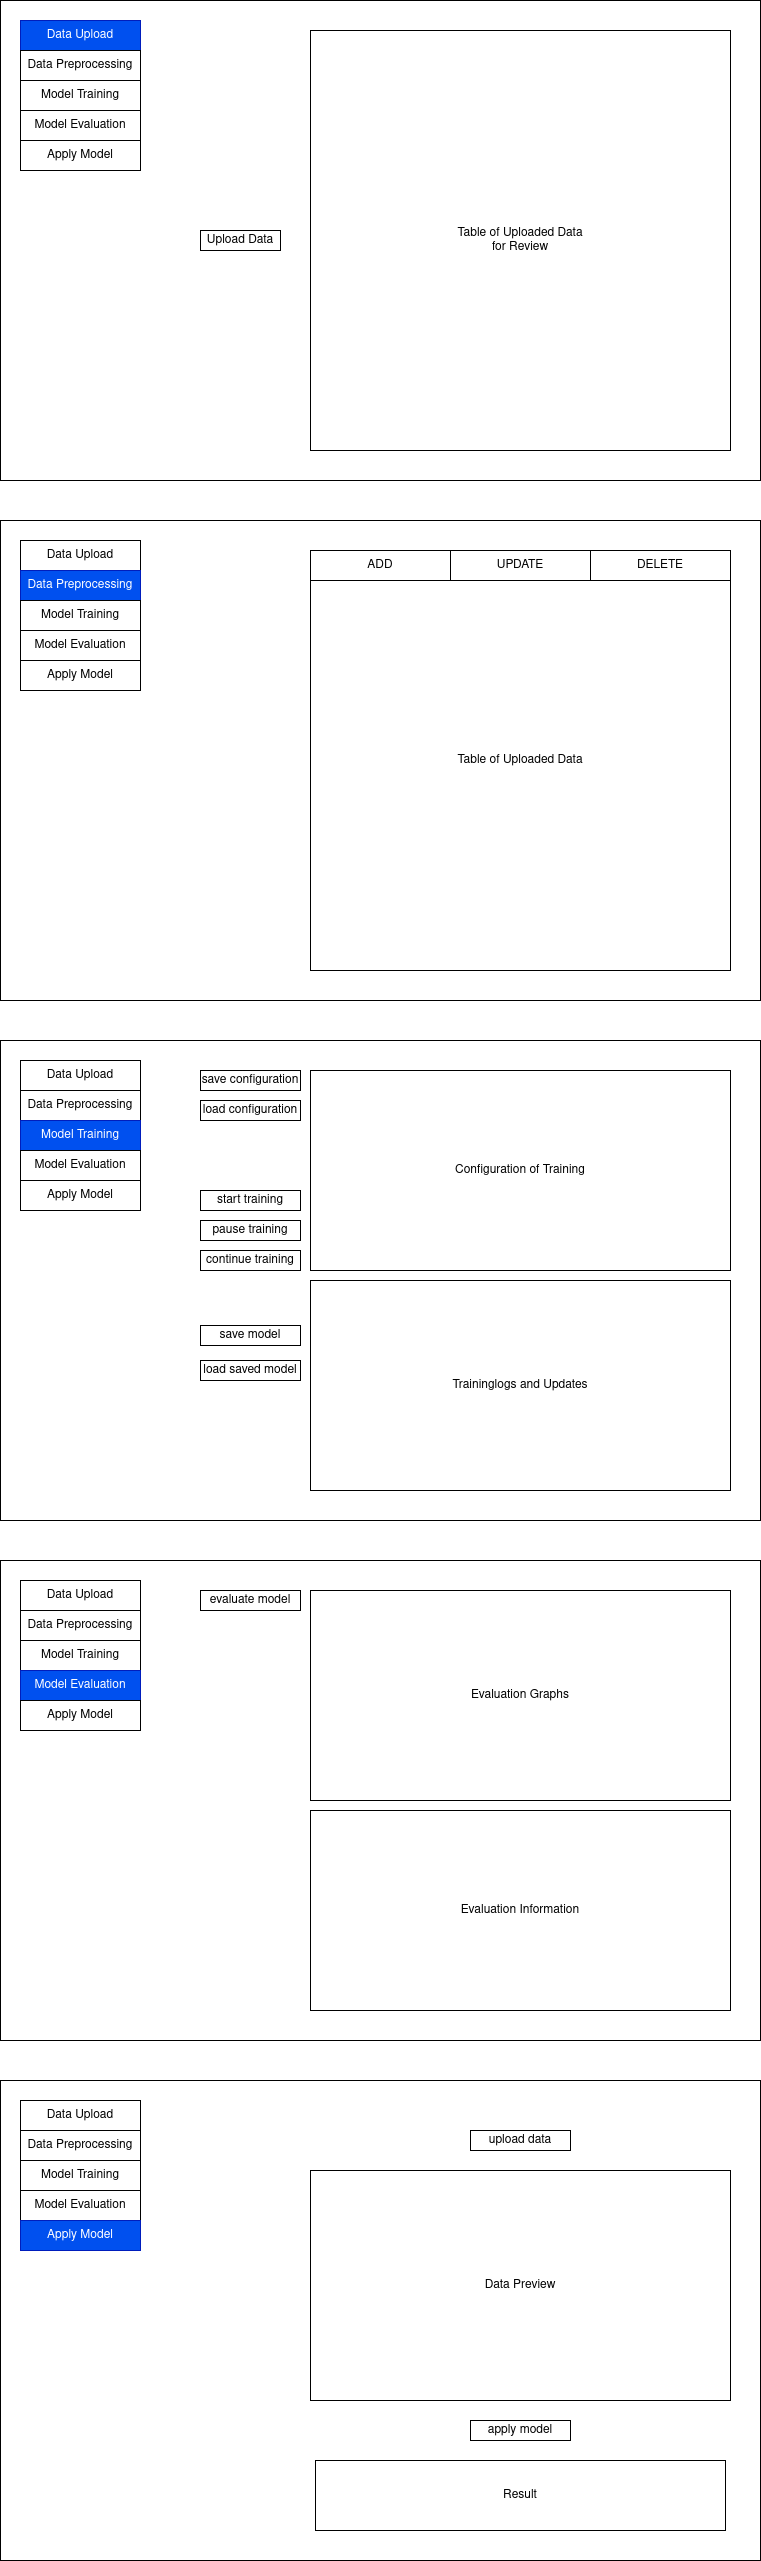

The diagram above was exported from draw.io. Its source (the exported page's mxGraphModel, read from the mxfile embedded in the PNG):
<mxGraphModel dx="1350" dy="764" grid="1" gridSize="10" guides="1" tooltips="1" connect="1" arrows="1" fold="1" page="1" pageScale="1" pageWidth="827" pageHeight="2769" math="0" shadow="0">
  <root>
    <mxCell id="0" />
    <mxCell id="1" parent="0" />
    <mxCell id="48xXEbnAb-qMiGEoR66J-1" value="" style="rounded=0;whiteSpace=wrap;html=1;" parent="1" vertex="1">
      <mxGeometry x="40" y="40" width="760" height="480" as="geometry" />
    </mxCell>
    <mxCell id="48xXEbnAb-qMiGEoR66J-2" value="" style="rounded=0;whiteSpace=wrap;html=1;" parent="1" vertex="1">
      <mxGeometry x="40" y="560" width="760" height="480" as="geometry" />
    </mxCell>
    <mxCell id="48xXEbnAb-qMiGEoR66J-3" value="" style="rounded=0;whiteSpace=wrap;html=1;" parent="1" vertex="1">
      <mxGeometry x="40" y="1080" width="760" height="480" as="geometry" />
    </mxCell>
    <mxCell id="48xXEbnAb-qMiGEoR66J-4" value="" style="rounded=0;whiteSpace=wrap;html=1;" parent="1" vertex="1">
      <mxGeometry x="40" y="1600" width="760" height="480" as="geometry" />
    </mxCell>
    <mxCell id="48xXEbnAb-qMiGEoR66J-5" value="Upload Data" style="rounded=0;whiteSpace=wrap;html=1;" parent="1" vertex="1">
      <mxGeometry x="240" y="270" width="80" height="20" as="geometry" />
    </mxCell>
    <mxCell id="48xXEbnAb-qMiGEoR66J-6" value="&lt;div&gt;Table of Uploaded Data&lt;/div&gt;&lt;div&gt;for Review&lt;br&gt;&lt;/div&gt;" style="rounded=0;whiteSpace=wrap;html=1;" parent="1" vertex="1">
      <mxGeometry x="350" y="70" width="420" height="420" as="geometry" />
    </mxCell>
    <mxCell id="48xXEbnAb-qMiGEoR66J-12" value="" style="group" parent="1" vertex="1" connectable="0">
      <mxGeometry x="60" y="60" width="120" height="150" as="geometry" />
    </mxCell>
    <mxCell id="48xXEbnAb-qMiGEoR66J-7" value="Data Upload" style="rounded=0;whiteSpace=wrap;html=1;fillColor=#0050ef;fontColor=#ffffff;strokeColor=#001DBC;" parent="48xXEbnAb-qMiGEoR66J-12" vertex="1">
      <mxGeometry width="120" height="30" as="geometry" />
    </mxCell>
    <mxCell id="48xXEbnAb-qMiGEoR66J-8" value="Data Preprocessing" style="rounded=0;whiteSpace=wrap;html=1;" parent="48xXEbnAb-qMiGEoR66J-12" vertex="1">
      <mxGeometry y="30" width="120" height="30" as="geometry" />
    </mxCell>
    <mxCell id="48xXEbnAb-qMiGEoR66J-9" value="Model Training" style="rounded=0;whiteSpace=wrap;html=1;" parent="48xXEbnAb-qMiGEoR66J-12" vertex="1">
      <mxGeometry y="60" width="120" height="30" as="geometry" />
    </mxCell>
    <mxCell id="48xXEbnAb-qMiGEoR66J-10" value="Model Evaluation" style="rounded=0;whiteSpace=wrap;html=1;" parent="48xXEbnAb-qMiGEoR66J-12" vertex="1">
      <mxGeometry y="90" width="120" height="30" as="geometry" />
    </mxCell>
    <mxCell id="48xXEbnAb-qMiGEoR66J-11" value="Apply Model" style="rounded=0;whiteSpace=wrap;html=1;" parent="48xXEbnAb-qMiGEoR66J-12" vertex="1">
      <mxGeometry y="120" width="120" height="30" as="geometry" />
    </mxCell>
    <mxCell id="2kNzjl0Pul56ljBtTVwd-1" value="" style="group" parent="1" vertex="1" connectable="0">
      <mxGeometry x="60" y="580" width="120" height="150" as="geometry" />
    </mxCell>
    <mxCell id="2kNzjl0Pul56ljBtTVwd-2" value="Data Upload" style="rounded=0;whiteSpace=wrap;html=1;" parent="2kNzjl0Pul56ljBtTVwd-1" vertex="1">
      <mxGeometry width="120" height="30" as="geometry" />
    </mxCell>
    <mxCell id="2kNzjl0Pul56ljBtTVwd-3" value="Data Preprocessing" style="rounded=0;whiteSpace=wrap;html=1;fillColor=#0050ef;fontColor=#ffffff;strokeColor=#001DBC;" parent="2kNzjl0Pul56ljBtTVwd-1" vertex="1">
      <mxGeometry y="30" width="120" height="30" as="geometry" />
    </mxCell>
    <mxCell id="2kNzjl0Pul56ljBtTVwd-4" value="Model Training" style="rounded=0;whiteSpace=wrap;html=1;" parent="2kNzjl0Pul56ljBtTVwd-1" vertex="1">
      <mxGeometry y="60" width="120" height="30" as="geometry" />
    </mxCell>
    <mxCell id="2kNzjl0Pul56ljBtTVwd-5" value="Model Evaluation" style="rounded=0;whiteSpace=wrap;html=1;" parent="2kNzjl0Pul56ljBtTVwd-1" vertex="1">
      <mxGeometry y="90" width="120" height="30" as="geometry" />
    </mxCell>
    <mxCell id="2kNzjl0Pul56ljBtTVwd-6" value="Apply Model" style="rounded=0;whiteSpace=wrap;html=1;" parent="2kNzjl0Pul56ljBtTVwd-1" vertex="1">
      <mxGeometry y="120" width="120" height="30" as="geometry" />
    </mxCell>
    <mxCell id="2kNzjl0Pul56ljBtTVwd-8" value="" style="group" parent="1" vertex="1" connectable="0">
      <mxGeometry x="60" y="1100" width="120" height="150" as="geometry" />
    </mxCell>
    <mxCell id="2kNzjl0Pul56ljBtTVwd-9" value="Data Upload" style="rounded=0;whiteSpace=wrap;html=1;" parent="2kNzjl0Pul56ljBtTVwd-8" vertex="1">
      <mxGeometry width="120" height="30" as="geometry" />
    </mxCell>
    <mxCell id="2kNzjl0Pul56ljBtTVwd-10" value="Data Preprocessing" style="rounded=0;whiteSpace=wrap;html=1;" parent="2kNzjl0Pul56ljBtTVwd-8" vertex="1">
      <mxGeometry y="30" width="120" height="30" as="geometry" />
    </mxCell>
    <mxCell id="2kNzjl0Pul56ljBtTVwd-11" value="Model Training" style="rounded=0;whiteSpace=wrap;html=1;fillColor=#0050ef;fontColor=#ffffff;strokeColor=#001DBC;" parent="2kNzjl0Pul56ljBtTVwd-8" vertex="1">
      <mxGeometry y="60" width="120" height="30" as="geometry" />
    </mxCell>
    <mxCell id="2kNzjl0Pul56ljBtTVwd-12" value="Model Evaluation" style="rounded=0;whiteSpace=wrap;html=1;" parent="2kNzjl0Pul56ljBtTVwd-8" vertex="1">
      <mxGeometry y="90" width="120" height="30" as="geometry" />
    </mxCell>
    <mxCell id="2kNzjl0Pul56ljBtTVwd-13" value="Apply Model" style="rounded=0;whiteSpace=wrap;html=1;" parent="2kNzjl0Pul56ljBtTVwd-8" vertex="1">
      <mxGeometry y="120" width="120" height="30" as="geometry" />
    </mxCell>
    <mxCell id="2kNzjl0Pul56ljBtTVwd-14" value="" style="group" parent="1" vertex="1" connectable="0">
      <mxGeometry x="60" y="1620" width="120" height="150" as="geometry" />
    </mxCell>
    <mxCell id="2kNzjl0Pul56ljBtTVwd-15" value="Data Upload" style="rounded=0;whiteSpace=wrap;html=1;" parent="2kNzjl0Pul56ljBtTVwd-14" vertex="1">
      <mxGeometry width="120" height="30" as="geometry" />
    </mxCell>
    <mxCell id="2kNzjl0Pul56ljBtTVwd-16" value="Data Preprocessing" style="rounded=0;whiteSpace=wrap;html=1;" parent="2kNzjl0Pul56ljBtTVwd-14" vertex="1">
      <mxGeometry y="30" width="120" height="30" as="geometry" />
    </mxCell>
    <mxCell id="2kNzjl0Pul56ljBtTVwd-17" value="Model Training" style="rounded=0;whiteSpace=wrap;html=1;" parent="2kNzjl0Pul56ljBtTVwd-14" vertex="1">
      <mxGeometry y="60" width="120" height="30" as="geometry" />
    </mxCell>
    <mxCell id="2kNzjl0Pul56ljBtTVwd-18" value="Model Evaluation" style="rounded=0;whiteSpace=wrap;html=1;fillColor=#0050ef;fontColor=#ffffff;strokeColor=#001DBC;" parent="2kNzjl0Pul56ljBtTVwd-14" vertex="1">
      <mxGeometry y="90" width="120" height="30" as="geometry" />
    </mxCell>
    <mxCell id="2kNzjl0Pul56ljBtTVwd-19" value="Apply Model" style="rounded=0;whiteSpace=wrap;html=1;" parent="2kNzjl0Pul56ljBtTVwd-14" vertex="1">
      <mxGeometry y="120" width="120" height="30" as="geometry" />
    </mxCell>
    <mxCell id="2kNzjl0Pul56ljBtTVwd-20" value="" style="rounded=0;whiteSpace=wrap;html=1;" parent="1" vertex="1">
      <mxGeometry x="40" y="2120" width="760" height="480" as="geometry" />
    </mxCell>
    <mxCell id="2kNzjl0Pul56ljBtTVwd-21" value="" style="group" parent="1" vertex="1" connectable="0">
      <mxGeometry x="60" y="2140" width="120" height="150" as="geometry" />
    </mxCell>
    <mxCell id="2kNzjl0Pul56ljBtTVwd-22" value="Data Upload" style="rounded=0;whiteSpace=wrap;html=1;" parent="2kNzjl0Pul56ljBtTVwd-21" vertex="1">
      <mxGeometry width="120" height="30" as="geometry" />
    </mxCell>
    <mxCell id="2kNzjl0Pul56ljBtTVwd-23" value="Data Preprocessing" style="rounded=0;whiteSpace=wrap;html=1;" parent="2kNzjl0Pul56ljBtTVwd-21" vertex="1">
      <mxGeometry y="30" width="120" height="30" as="geometry" />
    </mxCell>
    <mxCell id="2kNzjl0Pul56ljBtTVwd-24" value="Model Training" style="rounded=0;whiteSpace=wrap;html=1;" parent="2kNzjl0Pul56ljBtTVwd-21" vertex="1">
      <mxGeometry y="60" width="120" height="30" as="geometry" />
    </mxCell>
    <mxCell id="2kNzjl0Pul56ljBtTVwd-25" value="Model Evaluation" style="rounded=0;whiteSpace=wrap;html=1;" parent="2kNzjl0Pul56ljBtTVwd-21" vertex="1">
      <mxGeometry y="90" width="120" height="30" as="geometry" />
    </mxCell>
    <mxCell id="2kNzjl0Pul56ljBtTVwd-26" value="Apply Model" style="rounded=0;whiteSpace=wrap;html=1;fillColor=#0050ef;fontColor=#ffffff;strokeColor=#001DBC;" parent="2kNzjl0Pul56ljBtTVwd-21" vertex="1">
      <mxGeometry y="120" width="120" height="30" as="geometry" />
    </mxCell>
    <mxCell id="2kNzjl0Pul56ljBtTVwd-27" value="&lt;div&gt;Table of Uploaded Data&lt;/div&gt;" style="rounded=0;whiteSpace=wrap;html=1;" parent="1" vertex="1">
      <mxGeometry x="350" y="590" width="420" height="420" as="geometry" />
    </mxCell>
    <mxCell id="2kNzjl0Pul56ljBtTVwd-28" value="ADD&lt;br&gt;&lt;span style=&quot;white-space: pre&quot;&gt;&lt;/span&gt;" style="rounded=0;whiteSpace=wrap;html=1;" parent="1" vertex="1">
      <mxGeometry x="350" y="590" width="140" height="30" as="geometry" />
    </mxCell>
    <mxCell id="2kNzjl0Pul56ljBtTVwd-29" value="UPDATE" style="rounded=0;whiteSpace=wrap;html=1;" parent="1" vertex="1">
      <mxGeometry x="490" y="590" width="140" height="30" as="geometry" />
    </mxCell>
    <mxCell id="2kNzjl0Pul56ljBtTVwd-30" style="edgeStyle=orthogonalEdgeStyle;rounded=0;orthogonalLoop=1;jettySize=auto;html=1;exitX=0.5;exitY=1;exitDx=0;exitDy=0;" parent="1" source="2kNzjl0Pul56ljBtTVwd-29" target="2kNzjl0Pul56ljBtTVwd-29" edge="1">
      <mxGeometry relative="1" as="geometry" />
    </mxCell>
    <mxCell id="2kNzjl0Pul56ljBtTVwd-31" value="DELETE" style="rounded=0;whiteSpace=wrap;html=1;" parent="1" vertex="1">
      <mxGeometry x="630" y="590" width="140" height="30" as="geometry" />
    </mxCell>
    <mxCell id="2kNzjl0Pul56ljBtTVwd-34" value="start training" style="rounded=0;whiteSpace=wrap;html=1;" parent="1" vertex="1">
      <mxGeometry x="240" y="1230" width="100" height="20" as="geometry" />
    </mxCell>
    <mxCell id="2kNzjl0Pul56ljBtTVwd-35" value="Configuration of Training" style="rounded=0;whiteSpace=wrap;html=1;" parent="1" vertex="1">
      <mxGeometry x="350" y="1110" width="420" height="200" as="geometry" />
    </mxCell>
    <mxCell id="2kNzjl0Pul56ljBtTVwd-36" value="Traininglogs and Updates" style="rounded=0;whiteSpace=wrap;html=1;" parent="1" vertex="1">
      <mxGeometry x="350" y="1320" width="420" height="210" as="geometry" />
    </mxCell>
    <mxCell id="2kNzjl0Pul56ljBtTVwd-37" value="continue training" style="rounded=0;whiteSpace=wrap;html=1;" parent="1" vertex="1">
      <mxGeometry x="240" y="1290" width="100" height="20" as="geometry" />
    </mxCell>
    <mxCell id="2kNzjl0Pul56ljBtTVwd-38" value="save model" style="rounded=0;whiteSpace=wrap;html=1;" parent="1" vertex="1">
      <mxGeometry x="240" y="1365" width="100" height="20" as="geometry" />
    </mxCell>
    <mxCell id="2kNzjl0Pul56ljBtTVwd-39" value="load saved model" style="rounded=0;whiteSpace=wrap;html=1;" parent="1" vertex="1">
      <mxGeometry x="240" y="1400" width="100" height="20" as="geometry" />
    </mxCell>
    <mxCell id="2kNzjl0Pul56ljBtTVwd-40" value="pause training" style="rounded=0;whiteSpace=wrap;html=1;" parent="1" vertex="1">
      <mxGeometry x="240" y="1260" width="100" height="20" as="geometry" />
    </mxCell>
    <mxCell id="2kNzjl0Pul56ljBtTVwd-42" value="save configuration" style="rounded=0;whiteSpace=wrap;html=1;" parent="1" vertex="1">
      <mxGeometry x="240" y="1110" width="100" height="20" as="geometry" />
    </mxCell>
    <mxCell id="2kNzjl0Pul56ljBtTVwd-43" value="load configuration" style="rounded=0;whiteSpace=wrap;html=1;" parent="1" vertex="1">
      <mxGeometry x="240" y="1140" width="100" height="20" as="geometry" />
    </mxCell>
    <mxCell id="2kNzjl0Pul56ljBtTVwd-44" value="Evaluation Graphs" style="rounded=0;whiteSpace=wrap;html=1;" parent="1" vertex="1">
      <mxGeometry x="350" y="1630" width="420" height="210" as="geometry" />
    </mxCell>
    <mxCell id="2kNzjl0Pul56ljBtTVwd-51" value="evaluate model" style="rounded=0;whiteSpace=wrap;html=1;" parent="1" vertex="1">
      <mxGeometry x="240" y="1630" width="100" height="20" as="geometry" />
    </mxCell>
    <mxCell id="2kNzjl0Pul56ljBtTVwd-52" value="Evaluation Information" style="rounded=0;whiteSpace=wrap;html=1;" parent="1" vertex="1">
      <mxGeometry x="350" y="1850" width="420" height="200" as="geometry" />
    </mxCell>
    <mxCell id="2kNzjl0Pul56ljBtTVwd-53" value="Data Preview" style="rounded=0;whiteSpace=wrap;html=1;" parent="1" vertex="1">
      <mxGeometry x="350" y="2210" width="420" height="230" as="geometry" />
    </mxCell>
    <mxCell id="2kNzjl0Pul56ljBtTVwd-54" value="apply model" style="rounded=0;whiteSpace=wrap;html=1;" parent="1" vertex="1">
      <mxGeometry x="510" y="2460" width="100" height="20" as="geometry" />
    </mxCell>
    <mxCell id="2kNzjl0Pul56ljBtTVwd-55" value="Result" style="rounded=0;whiteSpace=wrap;html=1;" parent="1" vertex="1">
      <mxGeometry x="355" y="2500" width="410" height="70" as="geometry" />
    </mxCell>
    <mxCell id="2kNzjl0Pul56ljBtTVwd-56" value="upload data" style="rounded=0;whiteSpace=wrap;html=1;" parent="1" vertex="1">
      <mxGeometry x="510" y="2170" width="100" height="20" as="geometry" />
    </mxCell>
  </root>
</mxGraphModel>